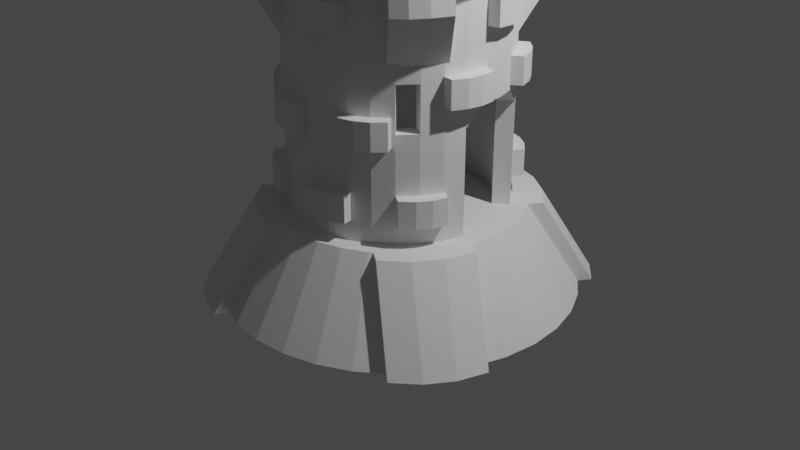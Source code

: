 # Source: Tarea_5_Modelo_3D__Torre.blend  (saved by Blender 4.0.36; exported with 4.5.12 LTS)
import bpy
from mathutils import Matrix  # noqa: F401  (used for matrix-valued properties, if any)

bpy.ops.wm.read_factory_settings(use_empty=True)
scene = bpy.context.scene
scene.name = 'Scene'

# ---- collections
col_collection = bpy.data.collections.new('Collection'); scene.collection.children.link(col_collection)

# ---- world
world_world = bpy.data.worlds.new('World'); scene.world = world_world
world_world.use_nodes = True; world_world.node_tree.nodes.clear()
_N = world_world.node_tree.nodes; _L = world_world.node_tree.links
n0 = _N.new('ShaderNodeOutputWorld'); n0.name = 'World Output'; n0.location = (300, 300)
n1 = _N.new('ShaderNodeBackground'); n1.name = 'Background'; n1.location = (10, 300)
n1.inputs[0].default_value = (0.05088, 0.05088, 0.05088, 1.0)
_L.new(n1.outputs[0], n0.inputs[0])
n0.is_active_output = True
world_world.color = (0.05088, 0.05088, 0.05088)
world_world.use_sun_shadow = False
world_world.sun_shadow_jitter_overblur = 0.0

# ---- cameras
cam_camera = bpy.data.cameras.new('Camera')
cam_camera.clip_end = 100.0
cam_camera.ortho_scale = 7.314

# ---- lights
light_light = bpy.data.lights.new('Light', 'POINT')
light_light.transmission_factor = 0.0
light_light.use_soft_falloff = False
light_light.energy = 1000.0
light_light.shadow_soft_size = 0.1
light_light.shadow_maximum_resolution = 0.006
light_light.use_absolute_resolution = True

# ---- meshes
me_cylinder = bpy.data.meshes.new('Cylinder')
me_cylinder.from_pydata([(0.0, 1.0, -1.0), (1.798e-09, 0.6978, 1.0), (0.1951, 0.9808, -1.0), (0.1361, 0.6844, 1.0), (0.3827, 0.9239, -1.0), (0.2671, 0.6447, 1.0), (0.5556, 0.8315, -1.0), (0.3877, 0.5802, 1.0), (0.7071, 0.7071, -1.0), (0.4935, 0.4935, 1.0), (0.8315, 0.5556, -1.0), (0.5802, 0.3877, 1.0), (0.9239, 0.3827, -1.0), (0.6447, 0.2671, 1.0), (0.9808, 0.1951, -1.0), (0.6844, 0.1361, 1.0), (1.0, 0.0, -1.0), (0.6978, 3.994e-09, 1.0), (0.9808, -0.1951, -1.0), (0.6844, -0.1361, 1.0), (0.9239, -0.3827, -1.0), (0.6447, -0.2671, 1.0), (0.8315, -0.5556, -1.0), (0.5802, -0.3877, 1.0), (0.7071, -0.7071, -1.0), (0.4935, -0.4935, 1.0), (0.5556, -0.8315, -1.0), (0.3877, -0.5802, 1.0), (0.3827, -0.9239, -1.0), (0.2671, -0.6447, 1.0), (0.1951, -0.9808, -1.0), (0.1361, -0.6844, 1.0), (0.0, -1.0, -1.0), (1.798e-09, -0.6978, 1.0), (-0.1951, -0.9808, -1.0), (-0.1361, -0.6844, 1.0), (-0.3827, -0.9239, -1.0), (-0.2671, -0.6447, 1.0), (-0.5556, -0.8315, -1.0), (-0.3877, -0.5802, 1.0), (-0.7071, -0.7071, -1.0), (-0.4935, -0.4935, 1.0), (-0.8315, -0.5556, -1.0), (-0.5802, -0.3877, 1.0), (-0.9239, -0.3827, -1.0), (-0.6447, -0.2671, 1.0), (-0.9808, -0.1951, -1.0), (-0.6844, -0.1361, 1.0), (-1.0, 0.0, -1.0), (-0.6978, 3.994e-09, 1.0), (-0.9808, 0.1951, -1.0), (-0.6844, 0.1361, 1.0), (-0.9239, 0.3827, -1.0), (-0.6447, 0.2671, 1.0), (-0.8315, 0.5556, -1.0), (-0.5802, 0.3877, 1.0), (-0.7071, 0.7071, -1.0), (-0.4935, 0.4935, 1.0), (-0.5556, 0.8315, -1.0), (-0.3877, 0.5802, 1.0), (-0.3827, 0.9239, -1.0), (-0.2671, 0.6447, 1.0), (-0.1951, 0.9808, -1.0), (-0.1361, 0.6844, 1.0)], [], [(0, 1, 3, 2), (2, 3, 5, 4), (4, 5, 7, 6), (6, 7, 9, 8), (8, 9, 11, 10), (10, 11, 13, 12), (12, 13, 15, 14), (14, 15, 17, 16), (16, 17, 19, 18), (18, 19, 21, 20), (20, 21, 23, 22), (22, 23, 25, 24), (24, 25, 27, 26), (26, 27, 29, 28), (28, 29, 31, 30), (30, 31, 33, 32), (32, 33, 35, 34), (34, 35, 37, 36), (36, 37, 39, 38), (38, 39, 41, 40), (40, 41, 43, 42), (42, 43, 45, 44), (44, 45, 47, 46), (46, 47, 49, 48), (48, 49, 51, 50), (50, 51, 53, 52), (52, 53, 55, 54), (54, 55, 57, 56), (56, 57, 59, 58), (58, 59, 61, 60), (3, 1, 63, 61, 59, 57, 55, 53, 51, 49, 47, 45, 43, 41, 39, 37, 35, 33, 31, 29, 27, 25, 23, 21, 19, 17, 15, 13, 11, 9, 7, 5), (60, 61, 63, 62), (62, 63, 1, 0), (0, 2, 4, 6, 8, 10, 12, 14, 16, 18, 20, 22, 24, 26, 28, 30, 32, 34, 36, 38, 40, 42, 44, 46, 48, 50, 52, 54, 56, 58, 60, 62)])
_uv = me_cylinder.uv_layers.new(name='UVMap')
_uv.uv.foreach_set('vector', [1.0, 0.5, 1.0, 1.0, 0.9688, 1.0, 0.9688, 0.5, 0.9688, 0.5, 0.9688, 1.0, 0.9375, 1.0, 0.9375, 0.5, 0.9375, 0.5, 0.9375, 1.0, 0.9062, 1.0, 0.9062, 0.5, 0.9062, 0.5, 0.9062, 1.0, 0.875, 1.0, 0.875, 0.5, 0.875, 0.5, 0.875, 1.0, 0.8438, 1.0, 0.8438, 0.5, 0.8438, 0.5, 0.8438, 1.0, 0.8125, 1.0, 0.8125, 0.5, 0.8125, 0.5, 0.8125, 1.0, 0.7812, 1.0, 0.7812, 0.5, 0.7812, 0.5, 0.7812, 1.0, 0.75, 1.0, 0.75, 0.5, 0.75, 0.5, 0.75, 1.0, 0.7188, 1.0, 0.7188, 0.5, 0.7188, 0.5, 0.7188, 1.0, 0.6875, 1.0, 0.6875, 0.5, 0.6875, 0.5, 0.6875, 1.0, 0.6562, 1.0, 0.6562, 0.5, 0.6562, 0.5, 0.6562, 1.0, 0.625, 1.0, 0.625, 0.5, 0.625, 0.5, 0.625, 1.0, 0.5938, 1.0, 0.5938, 0.5, 0.5938, 0.5, 0.5938, 1.0, 0.5625, 1.0, 0.5625, 0.5, 0.5625, 0.5, 0.5625, 1.0, 0.5312, 1.0, 0.5312, 0.5, 0.5312, 0.5, 0.5312, 1.0, 0.5, 1.0, 0.5, 0.5, 0.5, 0.5, 0.5, 1.0, 0.4688, 1.0, 0.4688, 0.5, 0.4688, 0.5, 0.4688, 1.0, 0.4375, 1.0, 0.4375, 0.5, 0.4375, 0.5, 0.4375, 1.0, 0.4062, 1.0, 0.4062, 0.5, 0.4062, 0.5, 0.4062, 1.0, 0.375, 1.0, 0.375, 0.5, 0.375, 0.5, 0.375, 1.0, 0.3438, 1.0, 0.3438, 0.5, 0.3438, 0.5, 0.3438, 1.0, 0.3125, 1.0, 0.3125, 0.5, 0.3125, 0.5, 0.3125, 1.0, 0.2812, 1.0, 0.2812, 0.5, 0.2812, 0.5, 0.2812, 1.0, 0.25, 1.0, 0.25, 0.5, 0.25, 0.5, 0.25, 1.0, 0.2188, 1.0, 0.2188, 0.5, 0.2188, 0.5, 0.2188, 1.0, 0.1875, 1.0, 0.1875, 0.5, 0.1875, 0.5, 0.1875, 1.0, 0.1562, 1.0, 0.1562, 0.5, 0.1562, 0.5, 0.1562, 1.0, 0.125, 1.0, 0.125, 0.5, 0.125, 0.5, 0.125, 1.0, 0.09375, 1.0, 0.09375, 0.5, 0.09375, 0.5, 0.09375, 1.0, 0.0625, 1.0, 0.0625, 0.5, 0.2968, 0.4854, 0.25, 0.49, 0.2032, 0.4854, 0.1582, 0.4717, 0.1167, 0.4496, 0.08029, 0.4197, 0.05045, 0.3833, 0.02827, 0.3418, 0.01461, 0.2968, 0.01, 0.25, 0.01461, 0.2032, 0.02827, 0.1582, 0.05045, 0.1167, 0.08029, 0.08029, 0.1167, 0.05045, 0.1582, 0.02827, 0.2032, 0.01461, 0.25, 0.01, 0.2968, 0.01461, 0.3418, 0.02827, 0.3833, 0.05045, 0.4197, 0.08029, 0.4496, 0.1167, 0.4717, 0.1582, 0.4854, 0.2032, 0.49, 0.25, 0.4854, 0.2968, 0.4717, 0.3418, 0.4496, 0.3833, 0.4197, 0.4197, 0.3833, 0.4496, 0.3418, 0.4717, 0.0625, 0.5, 0.0625, 1.0, 0.03125, 1.0, 0.03125, 0.5, 0.03125, 0.5, 0.03125, 1.0, 0.0, 1.0, 0.0, 0.5, 0.75, 0.49, 0.7968, 0.4854, 0.8418, 0.4717, 0.8833, 0.4496, 0.9197, 0.4197, 0.9496, 0.3833, 0.9717, 0.3418, 0.9854, 0.2968, 0.99, 0.25, 0.9854, 0.2032, 0.9717, 0.1582, 0.9496, 0.1167, 0.9197, 0.08029, 0.8833, 0.05045, 0.8418, 0.02827, 0.7968, 0.01461, 0.75, 0.01, 0.7032, 0.01461, 0.6582, 0.02827, 0.6167, 0.05045, 0.5803, 0.08029, 0.5504, 0.1167, 0.5283, 0.1582, 0.5146, 0.2032, 0.51, 0.25, 0.5146, 0.2968, 0.5283, 0.3418, 0.5504, 0.3833, 0.5803, 0.4197, 0.6167, 0.4496, 0.6582, 0.4717, 0.7032, 0.4854])
me_cylinder.update()
me_cylinder_001 = bpy.data.meshes.new('Cylinder.001')
me_cylinder_001.from_pydata([(0.0, 1.0, -1.0), (0.0, 1.0, 1.0), (0.1951, 0.9808, -1.0), (0.1951, 0.9808, 1.0), (0.3827, 0.9239, -1.0), (0.3827, 0.9239, 1.0), (0.5556, 0.8315, -1.0), (0.5556, 0.8315, 1.0), (0.7071, 0.7071, -1.0), (0.7071, 0.7071, 1.0), (0.8315, 0.5556, -1.0), (0.8315, 0.5556, 1.0), (0.9239, 0.3827, -1.0), (0.9239, 0.3827, 1.0), (0.9808, 0.1951, -1.0), (0.9808, 0.1951, 1.0), (1.0, 0.0, -1.0), (1.0, 0.0, 1.0), (0.9808, -0.1951, -1.0), (0.9808, -0.1951, 1.0), (0.9239, -0.3827, -1.0), (0.9239, -0.3827, 1.0), (0.8315, -0.5556, -1.0), (0.8315, -0.5556, 1.0), (0.7071, -0.7071, -1.0), (0.7071, -0.7071, 1.0), (0.5556, -0.8315, -1.0), (0.5556, -0.8315, 1.0), (0.3827, -0.9239, -1.0), (0.3827, -0.9239, 1.0), (0.1951, -0.9808, -1.0), (0.1951, -0.9808, 1.0), (0.0, -1.0, -1.0), (0.0, -1.0, 1.0), (-0.1951, -0.9808, -1.0), (-0.1951, -0.9808, 1.0), (-0.3827, -0.9239, -1.0), (-0.3827, -0.9239, 1.0), (-0.5556, -0.8315, -1.0), (-0.5556, -0.8315, 1.0), (-0.7071, -0.7071, -1.0), (-0.7071, -0.7071, 1.0), (-0.8315, -0.5556, -1.0), (-0.8315, -0.5556, 1.0), (-0.9239, -0.3827, -1.0), (-0.9239, -0.3827, 1.0), (-0.9808, -0.1951, -1.0), (-0.9808, -0.1951, 1.0), (-1.0, 0.0, -1.0), (-1.0, 0.0, 1.0), (-0.9808, 0.1951, -1.0), (-0.9808, 0.1951, 1.0), (-0.9239, 0.3827, -1.0), (-0.9239, 0.3827, 1.0), (-0.8315, 0.5556, -1.0), (-0.8315, 0.5556, 1.0), (-0.7071, 0.7071, -1.0), (-0.7071, 0.7071, 1.0), (-0.5556, 0.8315, -1.0), (-0.5556, 0.8315, 1.0), (-0.3827, 0.9239, -1.0), (-0.3827, 0.9239, 1.0), (-0.1951, 0.9808, -1.0), (-0.1951, 0.9808, 1.0)], [], [(0, 1, 3, 2), (2, 3, 5, 4), (4, 5, 7, 6), (6, 7, 9, 8), (8, 9, 11, 10), (10, 11, 13, 12), (12, 13, 15, 14), (14, 15, 17, 16), (16, 17, 19, 18), (18, 19, 21, 20), (20, 21, 23, 22), (22, 23, 25, 24), (24, 25, 27, 26), (26, 27, 29, 28), (28, 29, 31, 30), (30, 31, 33, 32), (32, 33, 35, 34), (34, 35, 37, 36), (36, 37, 39, 38), (38, 39, 41, 40), (40, 41, 43, 42), (42, 43, 45, 44), (44, 45, 47, 46), (46, 47, 49, 48), (48, 49, 51, 50), (50, 51, 53, 52), (52, 53, 55, 54), (54, 55, 57, 56), (56, 57, 59, 58), (58, 59, 61, 60), (3, 1, 63, 61, 59, 57, 55, 53, 51, 49, 47, 45, 43, 41, 39, 37, 35, 33, 31, 29, 27, 25, 23, 21, 19, 17, 15, 13, 11, 9, 7, 5), (60, 61, 63, 62), (62, 63, 1, 0), (0, 2, 4, 6, 8, 10, 12, 14, 16, 18, 20, 22, 24, 26, 28, 30, 32, 34, 36, 38, 40, 42, 44, 46, 48, 50, 52, 54, 56, 58, 60, 62)])
_uv = me_cylinder_001.uv_layers.new(name='UVMap')
_uv.uv.foreach_set('vector', [1.0, 0.5, 1.0, 1.0, 0.9688, 1.0, 0.9688, 0.5, 0.9688, 0.5, 0.9688, 1.0, 0.9375, 1.0, 0.9375, 0.5, 0.9375, 0.5, 0.9375, 1.0, 0.9062, 1.0, 0.9062, 0.5, 0.9062, 0.5, 0.9062, 1.0, 0.875, 1.0, 0.875, 0.5, 0.875, 0.5, 0.875, 1.0, 0.8438, 1.0, 0.8438, 0.5, 0.8438, 0.5, 0.8438, 1.0, 0.8125, 1.0, 0.8125, 0.5, 0.8125, 0.5, 0.8125, 1.0, 0.7812, 1.0, 0.7812, 0.5, 0.7812, 0.5, 0.7812, 1.0, 0.75, 1.0, 0.75, 0.5, 0.75, 0.5, 0.75, 1.0, 0.7188, 1.0, 0.7188, 0.5, 0.7188, 0.5, 0.7188, 1.0, 0.6875, 1.0, 0.6875, 0.5, 0.6875, 0.5, 0.6875, 1.0, 0.6562, 1.0, 0.6562, 0.5, 0.6562, 0.5, 0.6562, 1.0, 0.625, 1.0, 0.625, 0.5, 0.625, 0.5, 0.625, 1.0, 0.5938, 1.0, 0.5938, 0.5, 0.5938, 0.5, 0.5938, 1.0, 0.5625, 1.0, 0.5625, 0.5, 0.5625, 0.5, 0.5625, 1.0, 0.5312, 1.0, 0.5312, 0.5, 0.5312, 0.5, 0.5312, 1.0, 0.5, 1.0, 0.5, 0.5, 0.5, 0.5, 0.5, 1.0, 0.4688, 1.0, 0.4688, 0.5, 0.4688, 0.5, 0.4688, 1.0, 0.4375, 1.0, 0.4375, 0.5, 0.4375, 0.5, 0.4375, 1.0, 0.4062, 1.0, 0.4062, 0.5, 0.4062, 0.5, 0.4062, 1.0, 0.375, 1.0, 0.375, 0.5, 0.375, 0.5, 0.375, 1.0, 0.3438, 1.0, 0.3438, 0.5, 0.3438, 0.5, 0.3438, 1.0, 0.3125, 1.0, 0.3125, 0.5, 0.3125, 0.5, 0.3125, 1.0, 0.2812, 1.0, 0.2812, 0.5, 0.2812, 0.5, 0.2812, 1.0, 0.25, 1.0, 0.25, 0.5, 0.25, 0.5, 0.25, 1.0, 0.2188, 1.0, 0.2188, 0.5, 0.2188, 0.5, 0.2188, 1.0, 0.1875, 1.0, 0.1875, 0.5, 0.1875, 0.5, 0.1875, 1.0, 0.1562, 1.0, 0.1562, 0.5, 0.1562, 0.5, 0.1562, 1.0, 0.125, 1.0, 0.125, 0.5, 0.125, 0.5, 0.125, 1.0, 0.09375, 1.0, 0.09375, 0.5, 0.09375, 0.5, 0.09375, 1.0, 0.0625, 1.0, 0.0625, 0.5, 0.2968, 0.4854, 0.25, 0.49, 0.2032, 0.4854, 0.1582, 0.4717, 0.1167, 0.4496, 0.08029, 0.4197, 0.05045, 0.3833, 0.02827, 0.3418, 0.01461, 0.2968, 0.01, 0.25, 0.01461, 0.2032, 0.02827, 0.1582, 0.05045, 0.1167, 0.08029, 0.08029, 0.1167, 0.05045, 0.1582, 0.02827, 0.2032, 0.01461, 0.25, 0.01, 0.2968, 0.01461, 0.3418, 0.02827, 0.3833, 0.05045, 0.4197, 0.08029, 0.4496, 0.1167, 0.4717, 0.1582, 0.4854, 0.2032, 0.49, 0.25, 0.4854, 0.2968, 0.4717, 0.3418, 0.4496, 0.3833, 0.4197, 0.4197, 0.3833, 0.4496, 0.3418, 0.4717, 0.0625, 0.5, 0.0625, 1.0, 0.03125, 1.0, 0.03125, 0.5, 0.03125, 0.5, 0.03125, 1.0, 0.0, 1.0, 0.0, 0.5, 0.75, 0.49, 0.7968, 0.4854, 0.8418, 0.4717, 0.8833, 0.4496, 0.9197, 0.4197, 0.9496, 0.3833, 0.9717, 0.3418, 0.9854, 0.2968, 0.99, 0.25, 0.9854, 0.2032, 0.9717, 0.1582, 0.9496, 0.1167, 0.9197, 0.08029, 0.8833, 0.05045, 0.8418, 0.02827, 0.7968, 0.01461, 0.75, 0.01, 0.7032, 0.01461, 0.6582, 0.02827, 0.6167, 0.05045, 0.5803, 0.08029, 0.5504, 0.1167, 0.5283, 0.1582, 0.5146, 0.2032, 0.51, 0.25, 0.5146, 0.2968, 0.5283, 0.3418, 0.5504, 0.3833, 0.5803, 0.4197, 0.6167, 0.4496, 0.6582, 0.4717, 0.7032, 0.4854])
me_cylinder_001.update()
me_cylinder_002 = bpy.data.meshes.new('Cylinder.002')
me_cylinder_002.from_pydata([(0.0, 1.0, -1.0), (0.0, 1.0, 1.0), (0.1951, 0.9808, -1.0), (0.1951, 0.9808, 1.0), (0.3827, 0.9239, -1.0), (0.3827, 0.9239, 1.0), (0.5556, 0.8315, -1.0), (0.5556, 0.8315, 1.0), (0.7071, 0.7071, -1.0), (0.7071, 0.7071, 1.0), (0.8315, 0.5556, -1.0), (0.8315, 0.5556, 1.0), (0.9239, 0.3827, 1.0), (0.9808, 0.1951, 1.0), (1.0, 0.0, 1.0), (0.9808, -0.1951, -1.0), (0.9808, -0.1951, 1.0), (0.9239, -0.3827, -1.0), (0.9239, -0.3827, 1.0), (0.8315, -0.5556, -1.0), (0.8315, -0.5556, 1.0), (0.7071, -0.7071, -1.0), (0.7071, -0.7071, 1.0), (0.5556, -0.8315, -1.0), (0.5556, -0.8315, 1.0), (0.3827, -0.9239, -1.0), (0.3827, -0.9239, 1.0), (0.1951, -0.9808, -1.0), (0.1951, -0.9808, 1.0), (0.0, -1.0, -1.0), (0.0, -1.0, 1.0), (-0.1951, -0.9808, -1.0), (-0.1951, -0.9808, 1.0), (-0.3827, -0.9239, -1.0), (-0.3827, -0.9239, 1.0), (-0.5556, -0.8315, -1.0), (-0.5556, -0.8315, 1.0), (-0.7071, -0.7071, -1.0), (-0.7071, -0.7071, 1.0), (-0.8315, -0.5556, -1.0), (-0.8315, -0.5556, 1.0), (-0.9239, -0.3827, -1.0), (-0.9239, -0.3827, 1.0), (-0.9808, -0.1951, -1.0), (-0.9808, -0.1951, 1.0), (-1.0, 0.0, -1.0), (-1.0, 0.0, 1.0), (-0.9808, 0.1951, -1.0), (-0.9808, 0.1951, 1.0), (-0.9239, 0.3827, -1.0), (-0.9239, 0.3827, 1.0), (-0.8315, 0.5556, -1.0), (-0.8315, 0.5556, 1.0), (-0.7071, 0.7071, -1.0), (-0.7071, 0.7071, 1.0), (-0.5556, 0.8315, -1.0), (-0.5556, 0.8315, 1.0), (-0.3827, 0.9239, -1.0), (-0.3827, 0.9239, 1.0), (-0.1951, 0.9808, -1.0), (-0.1951, 0.9808, 1.0), (0.0, 1.0, -0.1413), (0.1951, 0.9808, -0.1413), (0.3827, 0.9239, -0.1413), (0.5556, 0.8315, -0.1413), (0.7071, 0.7071, -0.1413), (0.8315, 0.5556, -0.1413), (0.9239, 0.3827, -0.0058), (0.9808, 0.1951, -0.0058), (1.0, 0.0, -0.0058), (0.9808, -0.1951, -0.1413), (0.9239, -0.3827, -0.1413), (0.8315, -0.5556, -0.1413), (0.7071, -0.7071, -0.1413), (0.5556, -0.8315, -0.1413), (0.3827, -0.9239, -0.1413), (0.1951, -0.9808, -0.1413), (0.0, -1.0, -0.1413), (-0.1951, -0.9808, -0.1413), (-0.3827, -0.9239, -0.1413), (-0.5556, -0.8315, -0.1413), (-0.7071, -0.7071, -0.1413), (-0.8315, -0.5556, -0.1413), (-0.9239, -0.3827, -0.1413), (-0.9808, -0.1951, -0.1413), (-1.0, 0.0, -0.1413), (-0.9808, 0.1951, -0.1413), (-0.9239, 0.3827, -0.1413), (-0.8315, 0.5556, -0.1413), (-0.7071, 0.7071, -0.1413), (-0.5556, 0.8315, -0.1413), (-0.3827, 0.9239, -0.1413), (-0.1951, 0.9808, -0.1413), (0.0, 1.0, 0.2023), (0.1951, 0.9808, 0.2023), (0.3827, 0.9239, 0.2023), (0.5556, 0.8315, 0.2023), (0.7071, 0.7071, 0.2023), (0.8315, 0.5556, 0.2023), (0.9239, 0.3827, 0.297), (0.9808, 0.1951, 0.297), (1.0, 0.0, 0.297), (0.9808, -0.1951, 0.2023), (0.9239, -0.3827, 0.2023), (0.8315, -0.5556, 0.2023), (0.7071, -0.7071, 0.2023), (0.5556, -0.8315, 0.2023), (0.3827, -0.9239, 0.2023), (0.1951, -0.9808, 0.2023), (0.0, -1.0, 0.2023), (-0.1951, -0.9808, 0.2023), (-0.3827, -0.9239, 0.2023), (-0.5556, -0.8315, 0.2023), (-0.7071, -0.7071, 0.2023), (-0.8315, -0.5556, 0.2023), (-0.9239, -0.3827, 0.2023), (-0.9808, -0.1951, 0.2023), (-1.0, 0.0, 0.2023), (-0.9808, 0.1951, 0.2023), (-0.9239, 0.3827, 0.2023), (-0.8315, 0.5556, 0.2023), (-0.7071, 0.7071, 0.2023), (-0.5556, 0.8315, 0.2023), (-0.3827, 0.9239, 0.2023), (-0.1951, 0.9808, 0.2023)], [], [(93, 1, 3, 94), (94, 3, 5, 95), (95, 5, 7, 96), (96, 7, 9, 97), (97, 9, 11, 98), (98, 11, 12, 99), (99, 12, 13, 100), (100, 13, 14, 101), (101, 14, 16, 102), (102, 16, 18, 103), (103, 18, 20, 104), (104, 20, 22, 105), (105, 22, 24, 106), (106, 24, 26, 107), (107, 26, 28, 108), (108, 28, 30, 109), (109, 30, 32, 110), (110, 32, 34, 111), (111, 34, 36, 112), (112, 36, 38, 113), (113, 38, 40, 114), (114, 40, 42, 115), (115, 42, 44, 116), (116, 44, 46, 117), (117, 46, 48, 118), (118, 48, 50, 119), (119, 50, 52, 120), (120, 52, 54, 121), (121, 54, 56, 122), (122, 56, 58, 123), (3, 1, 60, 58, 56, 54, 52, 50, 48, 46, 44, 42, 40, 38, 36, 34, 32, 30, 28, 26, 24, 22, 20, 18, 16, 14, 13, 12, 11, 9, 7, 5), (123, 58, 60, 124), (124, 60, 1, 93), (59, 92, 61, 0), (57, 91, 92, 59), (55, 90, 91, 57), (53, 89, 90, 55), (51, 88, 89, 53), (49, 87, 88, 51), (47, 86, 87, 49), (45, 85, 86, 47), (43, 84, 85, 45), (41, 83, 84, 43), (39, 82, 83, 41), (37, 81, 82, 39), (35, 80, 81, 37), (33, 79, 80, 35), (31, 78, 79, 33), (29, 77, 78, 31), (27, 76, 77, 29), (25, 75, 76, 27), (23, 74, 75, 25), (21, 73, 74, 23), (19, 72, 73, 21), (17, 71, 72, 19), (15, 70, 71, 17), (8, 65, 66, 10), (6, 64, 65, 8), (4, 63, 64, 6), (2, 62, 63, 4), (0, 61, 62, 2), (92, 124, 93, 61), (91, 123, 124, 92), (90, 122, 123, 91), (89, 121, 122, 90), (88, 120, 121, 89), (86, 118, 119, 87), (85, 117, 118, 86), (84, 116, 117, 85), (83, 115, 116, 84), (82, 114, 115, 83), (81, 113, 114, 82), (79, 111, 112, 80), (78, 110, 111, 79), (77, 109, 110, 78), (76, 108, 109, 77), (75, 107, 108, 76), (74, 106, 107, 75), (73, 105, 106, 74), (71, 103, 104, 72), (70, 102, 103, 71), (69, 101, 102, 70), (68, 100, 101, 69), (67, 99, 100, 68), (66, 98, 99, 67), (65, 97, 98, 66), (64, 96, 97, 65), (62, 94, 95, 63), (61, 93, 94, 62)])
_uv = me_cylinder_002.uv_layers.new(name='UVMap')
_uv.uv.foreach_set('vector', [1.0, 0.8006, 1.0, 1.0, 0.9688, 1.0, 0.9688, 0.8006, 0.9688, 0.8006, 0.9688, 1.0, 0.9375, 1.0, 0.9375, 0.8006, 0.9375, 0.8006, 0.9375, 1.0, 0.9062, 1.0, 0.9062, 0.8006, 0.9062, 0.8006, 0.9062, 1.0, 0.875, 1.0, 0.875, 0.8006, 0.875, 0.8006, 0.875, 1.0, 0.8438, 1.0, 0.8438, 0.8006, 0.8438, 0.8006, 0.8438, 1.0, 0.8125, 1.0, 0.8125, 0.8006, 0.8125, 0.8006, 0.8125, 1.0, 0.7812, 1.0, 0.7812, 0.8006, 0.7812, 0.8006, 0.7812, 1.0, 0.75, 1.0, 0.75, 0.8006, 0.75, 0.8006, 0.75, 1.0, 0.7188, 1.0, 0.7188, 0.8006, 0.7188, 0.8006, 0.7188, 1.0, 0.6875, 1.0, 0.6875, 0.8006, 0.6875, 0.8006, 0.6875, 1.0, 0.6562, 1.0, 0.6562, 0.8006, 0.6562, 0.8006, 0.6562, 1.0, 0.625, 1.0, 0.625, 0.8006, 0.625, 0.8006, 0.625, 1.0, 0.5938, 1.0, 0.5938, 0.8006, 0.5938, 0.8006, 0.5938, 1.0, 0.5625, 1.0, 0.5625, 0.8006, 0.5625, 0.8006, 0.5625, 1.0, 0.5312, 1.0, 0.5312, 0.8006, 0.5312, 0.8006, 0.5312, 1.0, 0.5, 1.0, 0.5, 0.8006, 0.5, 0.8006, 0.5, 1.0, 0.4688, 1.0, 0.4688, 0.8006, 0.4688, 0.8006, 0.4688, 1.0, 0.4375, 1.0, 0.4375, 0.8006, 0.4375, 0.8006, 0.4375, 1.0, 0.4062, 1.0, 0.4062, 0.8006, 0.4062, 0.8006, 0.4062, 1.0, 0.375, 1.0, 0.375, 0.8006, 0.375, 0.8006, 0.375, 1.0, 0.3438, 1.0, 0.3438, 0.8006, 0.3438, 0.8006, 0.3438, 1.0, 0.3125, 1.0, 0.3125, 0.8006, 0.3125, 0.8006, 0.3125, 1.0, 0.2812, 1.0, 0.2812, 0.8006, 0.2812, 0.8006, 0.2812, 1.0, 0.25, 1.0, 0.25, 0.8006, 0.25, 0.8006, 0.25, 1.0, 0.2188, 1.0, 0.2188, 0.8006, 0.2188, 0.8006, 0.2188, 1.0, 0.1875, 1.0, 0.1875, 0.8006, 0.1875, 0.8006, 0.1875, 1.0, 0.1562, 1.0, 0.1562, 0.8006, 0.1562, 0.8006, 0.1562, 1.0, 0.125, 1.0, 0.125, 0.8006, 0.125, 0.8006, 0.125, 1.0, 0.09375, 1.0, 0.09375, 0.8006, 0.09375, 0.8006, 0.09375, 1.0, 0.0625, 1.0, 0.0625, 0.8006, 0.2968, 0.4854, 0.25, 0.49, 0.2032, 0.4854, 0.1582, 0.4717, 0.1167, 0.4496, 0.08029, 0.4197, 0.05045, 0.3833, 0.02827, 0.3418, 0.01461, 0.2968, 0.01, 0.25, 0.01461, 0.2032, 0.02827, 0.1582, 0.05045, 0.1167, 0.08029, 0.08029, 0.1167, 0.05045, 0.1582, 0.02827, 0.2032, 0.01461, 0.25, 0.01, 0.2968, 0.01461, 0.3418, 0.02827, 0.3833, 0.05045, 0.4197, 0.08029, 0.4496, 0.1167, 0.4717, 0.1582, 0.4854, 0.2032, 0.49, 0.25, 0.4854, 0.2968, 0.4717, 0.3418, 0.4496, 0.3833, 0.4197, 0.4197, 0.3833, 0.4496, 0.3418, 0.4717, 0.0625, 0.8006, 0.0625, 1.0, 0.03125, 1.0, 0.03125, 0.8006, 0.03125, 0.8006, 0.03125, 1.0, 0.0, 1.0, 0.0, 0.8006, 0.03125, 0.5, 0.03125, 0.7147, 0.0, 0.7147, 0.0, 0.5, 0.0625, 0.5, 0.0625, 0.7147, 0.03125, 0.7147, 0.03125, 0.5, 0.09375, 0.5, 0.09375, 0.7147, 0.0625, 0.7147, 0.0625, 0.5, 0.125, 0.5, 0.125, 0.7147, 0.09375, 0.7147, 0.09375, 0.5, 0.1562, 0.5, 0.1562, 0.7147, 0.125, 0.7147, 0.125, 0.5, 0.1875, 0.5, 0.1875, 0.7147, 0.1562, 0.7147, 0.1562, 0.5, 0.2188, 0.5, 0.2188, 0.7147, 0.1875, 0.7147, 0.1875, 0.5, 0.25, 0.5, 0.25, 0.7147, 0.2188, 0.7147, 0.2188, 0.5, 0.2812, 0.5, 0.2812, 0.7147, 0.25, 0.7147, 0.25, 0.5, 0.3125, 0.5, 0.3125, 0.7147, 0.2812, 0.7147, 0.2812, 0.5, 0.3438, 0.5, 0.3438, 0.7147, 0.3125, 0.7147, 0.3125, 0.5, 0.375, 0.5, 0.375, 0.7147, 0.3438, 0.7147, 0.3438, 0.5, 0.4062, 0.5, 0.4062, 0.7147, 0.375, 0.7147, 0.375, 0.5, 0.4375, 0.5, 0.4375, 0.7147, 0.4062, 0.7147, 0.4062, 0.5, 0.4688, 0.5, 0.4687, 0.7147, 0.4375, 0.7147, 0.4375, 0.5, 0.5, 0.5, 0.5, 0.7147, 0.4687, 0.7147, 0.4688, 0.5, 0.5312, 0.5, 0.5312, 0.7147, 0.5, 0.7147, 0.5, 0.5, 0.5625, 0.5, 0.5625, 0.7147, 0.5312, 0.7147, 0.5312, 0.5, 0.5938, 0.5, 0.5938, 0.7147, 0.5625, 0.7147, 0.5625, 0.5, 0.625, 0.5, 0.625, 0.7147, 0.5938, 0.7147, 0.5938, 0.5, 0.6562, 0.5, 0.6562, 0.7147, 0.625, 0.7147, 0.625, 0.5, 0.6875, 0.5, 0.6875, 0.7147, 0.6562, 0.7147, 0.6562, 0.5, 0.7188, 0.5, 0.7188, 0.7147, 0.6875, 0.7147, 0.6875, 0.5, 0.875, 0.5, 0.875, 0.7147, 0.8438, 0.7147, 0.8438, 0.5, 0.9062, 0.5, 0.9062, 0.7147, 0.875, 0.7147, 0.875, 0.5, 0.9375, 0.5, 0.9375, 0.7147, 0.9062, 0.7147, 0.9062, 0.5, 0.9688, 0.5, 0.9687, 0.7147, 0.9375, 0.7147, 0.9375, 0.5, 1.0, 0.5, 1.0, 0.7147, 0.9687, 0.7147, 0.9688, 0.5, 0.03125, 0.7147, 0.03125, 0.8006, 0.0, 0.8006, 0.0, 0.7147, 0.0625, 0.7147, 0.0625, 0.8006, 0.03125, 0.8006, 0.03125, 0.7147, 0.09375, 0.7147, 0.09375, 0.8006, 0.0625, 0.8006, 0.0625, 0.7147, 0.125, 0.7147, 0.125, 0.8006, 0.09375, 0.8006, 0.09375, 0.7147, 0.1562, 0.7147, 0.1562, 0.8006, 0.125, 0.8006, 0.125, 0.7147, 0.2188, 0.7147, 0.2188, 0.8006, 0.1875, 0.8006, 0.1875, 0.7147, 0.25, 0.7147, 0.25, 0.8006, 0.2188, 0.8006, 0.2188, 0.7147, 0.2812, 0.7147, 0.2812, 0.8006, 0.25, 0.8006, 0.25, 0.7147, 0.3125, 0.7147, 0.3125, 0.8006, 0.2812, 0.8006, 0.2812, 0.7147, 0.3438, 0.7147, 0.3438, 0.8006, 0.3125, 0.8006, 0.3125, 0.7147, 0.375, 0.7147, 0.375, 0.8006, 0.3438, 0.8006, 0.3438, 0.7147, 0.4375, 0.7147, 0.4375, 0.8006, 0.4062, 0.8006, 0.4062, 0.7147, 0.4687, 0.7147, 0.4688, 0.8006, 0.4375, 0.8006, 0.4375, 0.7147, 0.5, 0.7147, 0.5, 0.8006, 0.4688, 0.8006, 0.4687, 0.7147, 0.5312, 0.7147, 0.5312, 0.8006, 0.5, 0.8006, 0.5, 0.7147, 0.5625, 0.7147, 0.5625, 0.8006, 0.5312, 0.8006, 0.5312, 0.7147, 0.5938, 0.7147, 0.5938, 0.8006, 0.5625, 0.8006, 0.5625, 0.7147, 0.625, 0.7147, 0.625, 0.8006, 0.5938, 0.8006, 0.5938, 0.7147, 0.6875, 0.7147, 0.6875, 0.8006, 0.6562, 0.8006, 0.6562, 0.7147, 0.7188, 0.7147, 0.7188, 0.8006, 0.6875, 0.8006, 0.6875, 0.7147, 0.75, 0.7147, 0.75, 0.8006, 0.7188, 0.8006, 0.7188, 0.7147, 0.7812, 0.7147, 0.7812, 0.8006, 0.75, 0.8006, 0.75, 0.7147, 0.8125, 0.7147, 0.8125, 0.8006, 0.7812, 0.8006, 0.7812, 0.7147, 0.8438, 0.7147, 0.8438, 0.8006, 0.8125, 0.8006, 0.8125, 0.7147, 0.875, 0.7147, 0.875, 0.8006, 0.8438, 0.8006, 0.8438, 0.7147, 0.9062, 0.7147, 0.9062, 0.8006, 0.875, 0.8006, 0.875, 0.7147, 0.9687, 0.7147, 0.9688, 0.8006, 0.9375, 0.8006, 0.9375, 0.7147, 1.0, 0.7147, 1.0, 0.8006, 0.9688, 0.8006, 0.9687, 0.7147])
me_cylinder_002.update()
me_cube_001 = bpy.data.meshes.new('Cube.001')
me_cube_001.from_pydata([(-1.0, -1.0, -1.0), (-1.0, -1.0, 1.0), (-1.0, 1.0, -1.0), (-1.0, 1.0, 1.0), (1.0, -1.0, -1.0), (1.0, -1.0, 1.0), (1.0, 1.0, -1.0), (1.0, 1.0, 1.0), (-1.114, 0.3641, -1.001), (-1.114, -0.3025, -1.001), (-1.114, -0.3025, 0.9993), (-1.114, 0.3641, 0.9993), (0.8856, -0.3025, -1.001), (0.8856, 0.3641, -1.001), (0.8856, 0.3641, 0.9993), (0.8856, -0.3025, 0.9993)], [], [(8, 11, 3, 2), (2, 3, 7, 6), (12, 15, 5, 4), (4, 5, 1, 0), (9, 12, 4, 0), (15, 10, 1, 5), (7, 3, 11, 14), (14, 11, 10, 15), (2, 6, 13, 8), (8, 13, 12, 9), (6, 7, 14, 13), (13, 14, 15, 12), (0, 1, 10, 9), (9, 10, 11, 8)])
_uv = me_cube_001.uv_layers.new(name='UVMap')
_uv.uv.foreach_set('vector', [0.375, 0.1667, 0.625, 0.1667, 0.625, 0.25, 0.375, 0.25, 0.375, 0.25, 0.625, 0.25, 0.625, 0.5, 0.375, 0.5, 0.375, 0.6667, 0.625, 0.6667, 0.625, 0.75, 0.375, 0.75, 0.375, 0.75, 0.625, 0.75, 0.625, 1.0, 0.375, 1.0, 0.125, 0.6667, 0.375, 0.6667, 0.375, 0.75, 0.125, 0.75, 0.625, 0.6667, 0.875, 0.6667, 0.875, 0.75, 0.625, 0.75, 0.625, 0.5, 0.875, 0.5, 0.875, 0.5833, 0.625, 0.5833, 0.625, 0.5833, 0.875, 0.5833, 0.875, 0.6667, 0.625, 0.6667, 0.125, 0.5, 0.375, 0.5, 0.375, 0.5833, 0.125, 0.5833, 0.125, 0.5833, 0.375, 0.5833, 0.375, 0.6667, 0.125, 0.6667, 0.375, 0.5, 0.625, 0.5, 0.625, 0.5833, 0.375, 0.5833, 0.375, 0.5833, 0.625, 0.5833, 0.625, 0.6667, 0.375, 0.6667, 0.375, 0.0, 0.625, 0.0, 0.625, 0.08333, 0.375, 0.08333, 0.375, 0.08333, 0.625, 0.08333, 0.625, 0.1667, 0.375, 0.1667])
me_cube_001.update()
me_cube_015 = bpy.data.meshes.new('Cube.015')
me_cube_015.from_pydata([(-1.0, -1.0, -1.0), (-1.0, -1.0, 1.0), (-1.0, 1.0, -1.0), (-1.0, 1.0, 1.0), (1.0, -1.0, -1.0), (1.0, -1.0, 1.0), (1.0, 1.0, -1.0), (1.0, 1.0, 1.0), (0.3106, 1.299, -1.0), (-0.356, 1.299, -1.0), (-0.356, 1.299, 1.0), (0.3106, 1.299, 1.0), (-0.356, -0.7011, -1.0), (0.3106, -0.7011, -1.0), (0.3106, -0.7011, 1.0), (-0.356, -0.7011, 1.0)], [], [(0, 1, 3, 2), (8, 11, 7, 6), (6, 7, 5, 4), (12, 15, 1, 0), (8, 6, 4, 13), (10, 3, 1, 15), (7, 11, 14, 5), (11, 10, 15, 14), (2, 9, 12, 0), (9, 8, 13, 12), (4, 5, 14, 13), (13, 14, 15, 12), (2, 3, 10, 9), (9, 10, 11, 8)])
_uv = me_cube_015.uv_layers.new(name='UVMap')
_uv.uv.foreach_set('vector', [0.375, 0.0, 0.625, 0.0, 0.625, 0.25, 0.375, 0.25, 0.375, 0.4167, 0.625, 0.4167, 0.625, 0.5, 0.375, 0.5, 0.375, 0.5, 0.625, 0.5, 0.625, 0.75, 0.375, 0.75, 0.375, 0.9167, 0.625, 0.9167, 0.625, 1.0, 0.375, 1.0, 0.2917, 0.5, 0.375, 0.5, 0.375, 0.75, 0.2917, 0.75, 0.7917, 0.5, 0.875, 0.5, 0.875, 0.75, 0.7917, 0.75, 0.625, 0.5, 0.7083, 0.5, 0.7083, 0.75, 0.625, 0.75, 0.7083, 0.5, 0.7917, 0.5, 0.7917, 0.75, 0.7083, 0.75, 0.125, 0.5, 0.2083, 0.5, 0.2083, 0.75, 0.125, 0.75, 0.2083, 0.5, 0.2917, 0.5, 0.2917, 0.75, 0.2083, 0.75, 0.375, 0.75, 0.625, 0.75, 0.625, 0.8333, 0.375, 0.8333, 0.375, 0.8333, 0.625, 0.8333, 0.625, 0.9167, 0.375, 0.9167, 0.375, 0.25, 0.625, 0.25, 0.625, 0.3333, 0.375, 0.3333, 0.375, 0.3333, 0.625, 0.3333, 0.625, 0.4167, 0.375, 0.4167])
me_cube_015.update()
me_cube_002 = bpy.data.meshes.new('Cube.002')
me_cube_002.from_pydata([(-1.0, -1.0, -1.0), (-1.0, -1.0, 1.0), (-1.0, 1.0, -1.0), (-1.0, 1.0, 1.0), (1.0, -1.0, -4.226), (1.0, -1.0, 1.0), (1.0, 1.0, -4.226), (1.0, 1.0, 1.0), (-1.195, 0.4197, -1.0), (-1.195, -0.247, -1.0), (-1.195, -0.247, 0.9995), (-1.195, 0.4197, 0.9995), (0.8049, -0.247, -4.227), (0.8049, 0.4197, -4.227), (0.8049, 0.4197, 0.9995), (0.8049, -0.247, 0.9995)], [], [(8, 11, 3, 2), (2, 3, 7, 6), (12, 15, 5, 4), (4, 5, 1, 0), (9, 12, 4, 0), (15, 10, 1, 5), (7, 3, 11, 14), (14, 11, 10, 15), (2, 6, 13, 8), (8, 13, 12, 9), (6, 7, 14, 13), (13, 14, 15, 12), (0, 1, 10, 9), (9, 10, 11, 8)])
_uv = me_cube_002.uv_layers.new(name='UVMap')
_uv.uv.foreach_set('vector', [0.375, 0.1667, 0.625, 0.1667, 0.625, 0.25, 0.375, 0.25, 0.375, 0.25, 0.625, 0.25, 0.625, 0.5, 0.375, 0.5, 0.375, 0.6667, 0.625, 0.6667, 0.625, 0.75, 0.375, 0.75, 0.375, 0.75, 0.625, 0.75, 0.625, 1.0, 0.375, 1.0, 0.125, 0.6667, 0.375, 0.6667, 0.375, 0.75, 0.125, 0.75, 0.625, 0.6667, 0.875, 0.6667, 0.875, 0.75, 0.625, 0.75, 0.625, 0.5, 0.875, 0.5, 0.875, 0.5833, 0.625, 0.5833, 0.625, 0.5833, 0.875, 0.5833, 0.875, 0.6667, 0.625, 0.6667, 0.125, 0.5, 0.375, 0.5, 0.375, 0.5833, 0.125, 0.5833, 0.125, 0.5833, 0.375, 0.5833, 0.375, 0.6667, 0.125, 0.6667, 0.375, 0.5, 0.625, 0.5, 0.625, 0.5833, 0.375, 0.5833, 0.375, 0.5833, 0.625, 0.5833, 0.625, 0.6667, 0.375, 0.6667, 0.375, 0.0, 0.625, 0.0, 0.625, 0.08333, 0.375, 0.08333, 0.375, 0.08333, 0.625, 0.08333, 0.625, 0.1667, 0.375, 0.1667])
me_cube_002.update()
me_cube = bpy.data.meshes.new('Cube')
me_cube.from_pydata([(-1.0, -1.0, -1.0), (0.24, -1.0, 1.0), (-1.0, 1.0, -1.0), (0.24, 1.0, 1.0), (1.0, -1.0, -1.0), (1.0, -1.0, 1.0), (1.0, 1.0, -1.0), (1.0, 1.0, 1.0), (-1.183, 0.3378, -1.0), (-1.183, -0.3288, -1.0), (0.05723, -0.3288, 1.0), (0.05723, 0.3378, 1.0), (0.8172, -0.3288, -1.0), (0.8172, 0.3378, -1.0), (0.8172, 0.3378, 1.0), (0.8172, -0.3288, 1.0)], [], [(8, 11, 3, 2), (2, 3, 7, 6), (12, 15, 5, 4), (4, 5, 1, 0), (9, 12, 4, 0), (15, 10, 1, 5), (7, 3, 11, 14), (14, 11, 10, 15), (2, 6, 13, 8), (8, 13, 12, 9), (6, 7, 14, 13), (13, 14, 15, 12), (0, 1, 10, 9), (9, 10, 11, 8)])
_uv = me_cube.uv_layers.new(name='UVMap')
_uv.uv.foreach_set('vector', [0.375, 0.1667, 0.625, 0.1667, 0.625, 0.25, 0.375, 0.25, 0.375, 0.25, 0.625, 0.25, 0.625, 0.5, 0.375, 0.5, 0.375, 0.6667, 0.625, 0.6667, 0.625, 0.75, 0.375, 0.75, 0.375, 0.75, 0.625, 0.75, 0.625, 1.0, 0.375, 1.0, 0.125, 0.6667, 0.375, 0.6667, 0.375, 0.75, 0.125, 0.75, 0.625, 0.6667, 0.875, 0.6667, 0.875, 0.75, 0.625, 0.75, 0.625, 0.5, 0.875, 0.5, 0.875, 0.5833, 0.625, 0.5833, 0.625, 0.5833, 0.875, 0.5833, 0.875, 0.6667, 0.625, 0.6667, 0.125, 0.5, 0.375, 0.5, 0.375, 0.5833, 0.125, 0.5833, 0.125, 0.5833, 0.375, 0.5833, 0.375, 0.6667, 0.125, 0.6667, 0.375, 0.5, 0.625, 0.5, 0.625, 0.5833, 0.375, 0.5833, 0.375, 0.5833, 0.625, 0.5833, 0.625, 0.6667, 0.375, 0.6667, 0.375, 0.0, 0.625, 0.0, 0.625, 0.08333, 0.375, 0.08333, 0.375, 0.08333, 0.625, 0.08333, 0.625, 0.1667, 0.375, 0.1667])
me_cube.update()

# ---- objects
ob_light = bpy.data.objects.new('Light', light_light)
ob_camera = bpy.data.objects.new('Camera', cam_camera)
ob_cylinder = bpy.data.objects.new('Cylinder', me_cylinder)
ob_cylinder_001 = bpy.data.objects.new('Cylinder.001', me_cylinder_001)
ob_cylinder_002 = bpy.data.objects.new('Cylinder.002', me_cylinder_002)
ob_cube = bpy.data.objects.new('Cube', me_cube_001)
ob_cube_028 = bpy.data.objects.new('Cube.028', me_cube_015)
ob_cube_001 = bpy.data.objects.new('Cube.001', me_cube_001)
ob_cube_002 = bpy.data.objects.new('Cube.002', me_cube_001)
ob_cube_003 = bpy.data.objects.new('Cube.003', me_cube_001)
ob_cube_004 = bpy.data.objects.new('Cube.004', me_cube_001)
ob_cube_005 = bpy.data.objects.new('Cube.005', me_cube_001)
ob_cube_006 = bpy.data.objects.new('Cube.006', me_cube_001)
ob_cube_007 = bpy.data.objects.new('Cube.007', me_cube_001)
ob_cube_008 = bpy.data.objects.new('Cube.008', me_cube_002)
ob_cube_009 = bpy.data.objects.new('Cube.009', me_cube_002)
ob_cube_010 = bpy.data.objects.new('Cube.010', me_cube_002)
ob_cube_011 = bpy.data.objects.new('Cube.011', me_cube_002)
ob_cube_014 = bpy.data.objects.new('Cube.014', me_cube)
ob_cube_016 = bpy.data.objects.new('Cube.016', me_cube_015)
ob_cube_017 = bpy.data.objects.new('Cube.017', me_cube_015)
ob_cube_018 = bpy.data.objects.new('Cube.018', me_cube_015)
ob_cube_019 = bpy.data.objects.new('Cube.019', me_cube_015)
ob_cube_020 = bpy.data.objects.new('Cube.020', me_cube_015)
ob_cube_021 = bpy.data.objects.new('Cube.021', me_cube_015)
ob_cube_022 = bpy.data.objects.new('Cube.022', me_cube_015)
ob_cube_023 = bpy.data.objects.new('Cube.023', me_cube_015)
ob_cube_024 = bpy.data.objects.new('Cube.024', me_cube_015)
ob_cube_025 = bpy.data.objects.new('Cube.025', me_cube_015)
ob_cube_026 = bpy.data.objects.new('Cube.026', me_cube_015)
ob_cube_027 = bpy.data.objects.new('Cube.027', me_cube_015)
ob_cube_029 = bpy.data.objects.new('Cube.029', me_cube_015)
ob_cube_030 = bpy.data.objects.new('Cube.030', me_cube_015)
ob_cube_031 = bpy.data.objects.new('Cube.031', me_cube_015)
ob_cube_012 = bpy.data.objects.new('Cube.012', me_cube)
ob_cube_013 = bpy.data.objects.new('Cube.013', me_cube)
ob_cube_015 = bpy.data.objects.new('Cube.015', me_cube)
ob_cube_032 = bpy.data.objects.new('Cube.032', me_cube_015)
ob_cube_033 = bpy.data.objects.new('Cube.033', me_cube_015)
ob_cube_034 = bpy.data.objects.new('Cube.034', me_cube_015)

# ---- transforms, parenting, visibility, modifiers, constraints
ob_light.location = (4.076, 1.005, 5.904)
ob_light.rotation_euler = (0.6503, 0.05522, 1.866)
ob_light.lock_rotations_4d = False
ob_light.empty_display_type = 'ARROWS'
ob_light.color = (0.0, 0.0, 0.0, 0.0)
ob_light.lineart.crease_threshold = 0.0
ob_camera.location = (7.359, -6.926, 4.958)
ob_camera.rotation_euler = (1.109, 0.0, 0.8149)
ob_camera.lock_rotations_4d = False
ob_camera.empty_display_type = 'ARROWS'
ob_camera.color = (0.0, 0.0, 0.0, 0.0)
ob_camera.display_type = 'WIRE'
ob_camera.lineart.crease_threshold = 0.0
ob_cylinder.location = (0.0, 0.0, -0.1803)
ob_cylinder.scale = (1.843, 1.843, 0.46)
ob_cylinder_001.location = (0.0, 0.0, 3.2)
ob_cylinder_001.scale = (1.409, 1.409, 0.35)
ob_cylinder_002.location = (0.0, 0.0, 1.543)
ob_cylinder_002.scale = (1.114, 1.114, 1.337)
_m = ob_cylinder_002.modifiers.new('Solidify', 'SOLIDIFY')
_m.thickness = 0.16
ob_cube.location = (-0.1883, 1.158, 3.737)
ob_cube.rotation_euler = (-0.01667, 0.01279, -1.426)
ob_cube.scale = (0.1958, 0.2721, 0.1958)
ob_cube_028.location = (-1.039, -0.2069, 0.6291)
ob_cube_028.rotation_euler = (0.0, -0.0, 4.937)
ob_cube_028.scale = (-0.2283, -0.1389, -0.1389)
ob_cube_001.location = (-0.9474, 0.6859, 3.737)
ob_cube_001.rotation_euler = (-0.01667, 0.01279, -0.6407)
ob_cube_001.scale = (0.1958, 0.2721, 0.1958)
ob_cube_002.location = (-1.15, -0.1848, 3.737)
ob_cube_002.rotation_euler = (-0.01667, 0.01279, 0.1447)
ob_cube_002.scale = (0.1958, 0.2721, 0.1958)
ob_cube_003.location = (-0.678, -0.9439, 3.737)
ob_cube_003.rotation_euler = (-0.01667, 0.01279, 0.9301)
ob_cube_003.scale = (0.1958, 0.2721, 0.1958)
ob_cube_004.location = (0.1927, -1.147, 3.737)
ob_cube_004.rotation_euler = (-0.01667, 0.01279, 1.716)
ob_cube_004.scale = (0.1958, 0.2721, 0.1958)
ob_cube_005.location = (0.9518, -0.6745, 3.737)
ob_cube_005.rotation_euler = (-0.01667, 0.01279, 2.501)
ob_cube_005.scale = (0.1958, 0.2721, 0.1958)
ob_cube_006.location = (1.155, 0.1962, 3.737)
ob_cube_006.rotation_euler = (-0.01667, 0.01279, 3.286)
ob_cube_006.scale = (0.1958, 0.2721, 0.1958)
ob_cube_007.location = (0.6824, 0.9553, 3.737)
ob_cube_007.rotation_euler = (-0.01667, 0.01279, 4.072)
ob_cube_007.scale = (0.1958, 0.2721, 0.1958)
ob_cube_008.location = (-0.9474, 0.6859, 2.66)
ob_cube_008.rotation_euler = (-0.01667, 0.01279, -0.6407)
ob_cube_008.scale = (0.1958, 0.2721, 0.1958)
ob_cube_009.location = (-0.678, -0.9439, 2.66)
ob_cube_009.rotation_euler = (0.0, 0.0, 0.9301)
ob_cube_009.scale = (0.1958, 0.2721, 0.1958)
ob_cube_010.location = (0.9518, -0.6745, 2.66)
ob_cube_010.rotation_euler = (-0.01667, 0.01279, 2.501)
ob_cube_010.scale = (0.1958, 0.2721, 0.1958)
ob_cube_011.location = (0.6824, 0.9553, 2.66)
ob_cube_011.rotation_euler = (-0.01667, 0.01279, 4.072)
ob_cube_011.scale = (0.1958, 0.2721, 0.1958)
ob_cube_014.location = (1.229, -0.7916, -0.1815)
ob_cube_014.rotation_euler = (0.0, -0.0, 2.565)
ob_cube_014.scale = (0.46, 0.46, 0.46)
ob_cube_016.location = (-0.5835, -0.8807, 0.6291)
ob_cube_016.rotation_euler = (0.0, -0.0, 5.723)
ob_cube_016.scale = (-0.2283, -0.1389, -0.1389)
ob_cube_017.location = (0.2148, -1.035, 0.6291)
ob_cube_017.rotation_euler = (0.0, -0.0, 6.508)
ob_cube_017.scale = (-0.2283, -0.1389, -0.1389)
ob_cube_018.location = (0.8886, -0.58, 0.6291)
ob_cube_018.rotation_euler = (0.0, -0.0, 7.294)
ob_cube_018.scale = (-0.2283, -0.1389, -0.1389)
ob_cube_019.location = (0.2089, -1.036, 2.381)
ob_cube_019.rotation_euler = (0.0, -0.0, 6.503)
ob_cube_019.scale = (-0.2283, -0.1389, -0.1389)
ob_cube_020.location = (0.5879, 0.8921, 0.6291)
ob_cube_020.rotation_euler = (0.0, -0.0, 8.864)
ob_cube_020.scale = (-0.2283, -0.1389, -0.1389)
ob_cube_021.location = (-0.2104, 1.047, 0.6291)
ob_cube_021.rotation_euler = (0.0, -0.0, 9.65)
ob_cube_021.scale = (-0.2283, -0.1389, -0.1389)
ob_cube_022.location = (-0.8841, 0.5914, 0.6291)
ob_cube_022.rotation_euler = (0.0, -0.0, 10.44)
ob_cube_022.scale = (-0.2283, -0.1389, -0.1389)
ob_cube_023.location = (0.5496, -0.9048, 1.371)
ob_cube_023.rotation_euler = (0.0, -0.0, 6.848)
ob_cube_023.scale = (-0.2283, -0.1389, -0.1389)
ob_cube_024.location = (1.043, -0.2097, 1.728)
ob_cube_024.rotation_euler = (0.0, -0.0, 7.673)
ob_cube_024.scale = (-0.2283, -0.1389, -0.1389)
ob_cube_025.location = (0.8902, 0.589, 1.728)
ob_cube_025.rotation_euler = (0.0, -0.0, 8.459)
ob_cube_025.scale = (-0.2283, -0.1389, -0.1389)
ob_cube_026.location = (0.1587, 1.057, 1.371)
ob_cube_026.rotation_euler = (0.0, -0.0, 9.301)
ob_cube_026.scale = (-0.2283, -0.1389, -0.1389)
ob_cube_027.location = (-0.6302, 0.8594, 1.371)
ob_cube_027.rotation_euler = (0.0, -0.0, 10.09)
ob_cube_027.scale = (-0.2283, -0.1389, -0.1389)
ob_cube_029.location = (-1.049, 0.1622, 1.371)
ob_cube_029.rotation_euler = (0.0, -0.0, 10.87)
ob_cube_029.scale = (-0.2283, -0.1389, -0.1389)
ob_cube_030.location = (-0.9083, -0.5417, 1.371)
ob_cube_030.rotation_euler = (0.0, -0.0, 11.56)
ob_cube_030.scale = (-0.2283, -0.1389, -0.1389)
ob_cube_031.location = (-0.2545, -1.025, 1.371)
ob_cube_031.rotation_euler = (0.0, -0.0, 12.35)
ob_cube_031.scale = (-0.2283, -0.1389, -0.1389)
ob_cube_012.location = (0.7996, 1.232, -0.1815)
ob_cube_012.rotation_euler = (0.0, -0.0, 4.136)
ob_cube_012.scale = (0.46, 0.46, 0.46)
ob_cube_013.location = (-1.225, 0.803, -0.1815)
ob_cube_013.rotation_euler = (0.0, -0.0, 5.707)
ob_cube_013.scale = (0.46, 0.46, 0.46)
ob_cube_015.location = (-0.7951, -1.221, -0.1815)
ob_cube_015.rotation_euler = (0.0, -0.0, 7.277)
ob_cube_015.scale = (0.46, 0.46, 0.46)
ob_cube_032.location = (-1.04, -0.201, 2.381)
ob_cube_032.rotation_euler = (0.0, -0.0, 4.932)
ob_cube_032.scale = (-0.2283, -0.1389, -0.1389)
ob_cube_033.location = (-0.2045, 1.048, 2.381)
ob_cube_033.rotation_euler = (0.0, -0.0, 3.361)
ob_cube_033.scale = (-0.2283, -0.1389, -0.1389)
ob_cube_034.location = (1.044, 0.2124, 2.381)
ob_cube_034.rotation_euler = (0.0, -0.0, 1.79)
ob_cube_034.scale = (-0.2283, -0.1389, -0.1389)

# ---- collection membership
col_collection.objects.link(ob_light)
col_collection.objects.link(ob_camera)
col_collection.objects.link(ob_cylinder)
col_collection.objects.link(ob_cylinder_001)
col_collection.objects.link(ob_cylinder_002)
col_collection.objects.link(ob_cube)
col_collection.objects.link(ob_cube_028)
col_collection.objects.link(ob_cube_001)
col_collection.objects.link(ob_cube_002)
col_collection.objects.link(ob_cube_003)
col_collection.objects.link(ob_cube_004)
col_collection.objects.link(ob_cube_005)
col_collection.objects.link(ob_cube_006)
col_collection.objects.link(ob_cube_007)
col_collection.objects.link(ob_cube_008)
col_collection.objects.link(ob_cube_009)
col_collection.objects.link(ob_cube_010)
col_collection.objects.link(ob_cube_011)
col_collection.objects.link(ob_cube_014)
col_collection.objects.link(ob_cube_016)
col_collection.objects.link(ob_cube_017)
col_collection.objects.link(ob_cube_018)
col_collection.objects.link(ob_cube_019)
col_collection.objects.link(ob_cube_020)
col_collection.objects.link(ob_cube_021)
col_collection.objects.link(ob_cube_022)
col_collection.objects.link(ob_cube_023)
col_collection.objects.link(ob_cube_024)
col_collection.objects.link(ob_cube_025)
col_collection.objects.link(ob_cube_026)
col_collection.objects.link(ob_cube_027)
col_collection.objects.link(ob_cube_029)
col_collection.objects.link(ob_cube_030)
col_collection.objects.link(ob_cube_031)
col_collection.objects.link(ob_cube_012)
col_collection.objects.link(ob_cube_013)
col_collection.objects.link(ob_cube_015)
col_collection.objects.link(ob_cube_032)
col_collection.objects.link(ob_cube_033)
col_collection.objects.link(ob_cube_034)

# ---- scene / render settings (as saved in the file)
scene.camera = ob_camera
scene.frame_start = 1; scene.frame_end = 250; scene.frame_set(106)
scene.render.engine = 'BLENDER_EEVEE_NEXT'
scene.cycles.sampling_pattern = 'TABULATED_SOBOL'
scene.view_settings.view_transform = 'Filmic'
bpy.context.view_layer.update()
